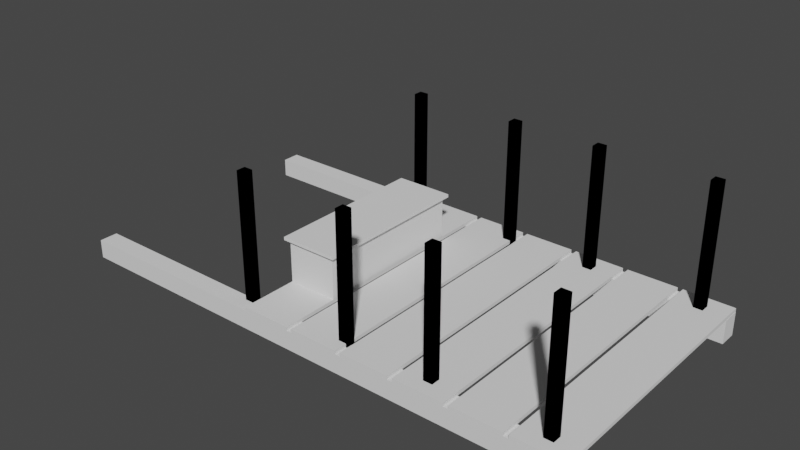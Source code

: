 # Source: untitled.blend  (saved by Blender 3.4.6; exported with 4.5.12 LTS)
import bpy
from mathutils import Matrix  # noqa: F401  (used for matrix-valued properties, if any)

bpy.ops.wm.read_factory_settings(use_empty=True)
scene = bpy.context.scene
scene.name = 'Scene'

# ---- collections
col_coll1 = bpy.data.collections.new('coll1'); scene.collection.children.link(col_coll1)

# ---- world
world_world = bpy.data.worlds.new('World'); scene.world = world_world
world_world.use_nodes = True; world_world.node_tree.nodes.clear()
_N = world_world.node_tree.nodes; _L = world_world.node_tree.links
n0 = _N.new('ShaderNodeOutputWorld'); n0.name = 'World Output'; n0.location = (300, 300)
n1 = _N.new('ShaderNodeBackground'); n1.name = 'Background'; n1.location = (10, 300)
n1.inputs[0].default_value = (0.05088, 0.05088, 0.05088, 1.0)
_L.new(n1.outputs[0], n0.inputs[0])
n0.is_active_output = True
world_world.color = (0.05088, 0.05088, 0.05088)
world_world.use_sun_shadow = False
world_world.sun_shadow_jitter_overblur = 0.0

# ---- meshes
me_cube = bpy.data.meshes.new('Cube')
me_cube.from_pydata([(10.55, -0.3695, -0.3695), (10.55, -0.3695, 0.3695), (10.55, 0.3695, -0.3695), (10.55, 0.3695, 0.3695), (-10.55, -0.3695, -0.3695), (-10.55, -0.3695, 0.3695), (-10.55, 0.3695, -0.3695), (-10.55, 0.3695, 0.3695)], [], [(0, 1, 3, 2), (2, 3, 7, 6), (6, 7, 5, 4), (4, 5, 1, 0), (2, 6, 4, 0), (7, 3, 1, 5)])
_uv = me_cube.uv_layers.new(name='UVMap')
_uv.uv.foreach_set('vector', [0.375, 0.0, 0.625, 0.0, 0.625, 0.25, 0.375, 0.25, 0.375, 0.25, 0.625, 0.25, 0.625, 0.5, 0.375, 0.5, 0.375, 0.5, 0.625, 0.5, 0.625, 0.75, 0.375, 0.75, 0.375, 0.75, 0.625, 0.75, 0.625, 1.0, 0.375, 1.0, 0.125, 0.5, 0.375, 0.5, 0.375, 0.75, 0.125, 0.75, 0.625, 0.5, 0.875, 0.5, 0.875, 0.75, 0.625, 0.75])
me_cube.update()
me_cube_002 = bpy.data.meshes.new('Cube.002')
me_cube_002.from_pydata([(10.55, -0.3695, -0.577), (10.55, -0.3695, 0.3695), (10.55, 0.3695, -0.577), (10.55, 0.3695, 0.3695), (-10.55, -0.3695, -0.3695), (-10.55, -0.3695, 0.3695), (-10.55, 0.3695, -0.3695), (-10.55, 0.3695, 0.3695), (0.0, 0.3695, -0.577), (0.0, 0.3695, 0.3695), (0.0, -0.3695, -0.577), (0.0, -0.3695, 0.3695), (-0.4533, 0.3695, 0.3695), (-0.4533, -0.3695, -0.3695), (-0.4533, 0.3695, -0.3695), (-0.4533, -0.3695, 0.3695)], [], [(0, 1, 3, 2), (14, 12, 7, 6), (6, 7, 5, 4), (10, 11, 1, 0), (14, 6, 4, 13), (9, 3, 1, 11), (12, 9, 11, 15), (2, 8, 10, 0), (13, 15, 11, 10), (2, 3, 9, 8), (4, 5, 15, 13), (7, 12, 15, 5), (8, 14, 13, 10), (8, 9, 12, 14)])
_uv = me_cube_002.uv_layers.new(name='UVMap')
_uv.uv.foreach_set('vector', [0.375, 0.0, 0.625, 0.0, 0.625, 0.25, 0.375, 0.25, 0.375, 0.3804, 0.625, 0.3804, 0.625, 0.5, 0.375, 0.5, 0.375, 0.5, 0.625, 0.5, 0.625, 0.75, 0.375, 0.75, 0.375, 0.875, 0.625, 0.875, 0.625, 1.0, 0.375, 1.0, 0.2554, 0.5, 0.375, 0.5, 0.375, 0.75, 0.2554, 0.75, 0.75, 0.5, 0.875, 0.5, 0.875, 0.75, 0.75, 0.75, 0.7446, 0.5, 0.75, 0.5, 0.75, 0.75, 0.7446, 0.75, 0.125, 0.5, 0.25, 0.5, 0.25, 0.75, 0.125, 0.75, 0.375, 0.8696, 0.625, 0.8696, 0.625, 0.875, 0.375, 0.875, 0.375, 0.25, 0.625, 0.25, 0.625, 0.375, 0.375, 0.375, 0.375, 0.75, 0.625, 0.75, 0.625, 0.8696, 0.375, 0.8696, 0.625, 0.5, 0.7446, 0.5, 0.7446, 0.75, 0.625, 0.75, 0.25, 0.5, 0.2554, 0.5, 0.2554, 0.75, 0.25, 0.75, 0.375, 0.375, 0.625, 0.375, 0.625, 0.3804, 0.375, 0.3804])
me_cube_002.update()
me_cube_003 = bpy.data.meshes.new('Cube.003')
me_cube_003.from_pydata([(-1.428, -0.3692, -5.608), (-1.428, 10.37, -5.748), (-1.428, 10.37, -5.608), (0.572, -0.3692, -5.748), (0.572, -0.3692, -5.608), (0.572, 10.37, -5.748), (0.572, 10.37, -5.608), (-1.428, -0.3692, -5.748)], [], [(7, 0, 2, 1), (1, 2, 6, 5), (5, 6, 4, 3), (3, 4, 0, 7), (1, 5, 3, 7), (6, 2, 0, 4)])
_uv = me_cube_003.uv_layers.new(name='UVMap')
_uv.uv.foreach_set('vector', [0.375, 0.0, 0.625, 0.0, 0.625, 0.25, 0.375, 0.25, 0.375, 0.25, 0.625, 0.25, 0.625, 0.5, 0.375, 0.5, 0.375, 0.5, 0.625, 0.5, 0.625, 0.75, 0.375, 0.75, 0.375, 0.75, 0.625, 0.75, 0.625, 1.0, 0.375, 1.0, 0.125, 0.5, 0.375, 0.5, 0.375, 0.75, 0.125, 0.75, 0.625, 0.5, 0.875, 0.5, 0.875, 0.75, 0.625, 0.75])
me_cube_003.update()
me_cube_004 = bpy.data.meshes.new('Cube.004')
me_cube_004.from_pydata([(-1.428, -0.3692, -5.608), (-1.428, 10.37, -5.748), (-1.428, 10.37, -5.608), (0.572, -0.3692, -5.748), (0.572, -0.3692, -5.608), (0.572, 10.37, -5.748), (0.572, 10.37, -5.608), (-1.428, -0.3692, -5.748)], [], [(7, 0, 2, 1), (1, 2, 6, 5), (5, 6, 4, 3), (3, 4, 0, 7), (1, 5, 3, 7), (6, 2, 0, 4)])
_uv = me_cube_004.uv_layers.new(name='UVMap')
_uv.uv.foreach_set('vector', [0.375, 0.0, 0.625, 0.0, 0.625, 0.25, 0.375, 0.25, 0.375, 0.25, 0.625, 0.25, 0.625, 0.5, 0.375, 0.5, 0.375, 0.5, 0.625, 0.5, 0.625, 0.75, 0.375, 0.75, 0.375, 0.75, 0.625, 0.75, 0.625, 1.0, 0.375, 1.0, 0.125, 0.5, 0.375, 0.5, 0.375, 0.75, 0.125, 0.75, 0.625, 0.5, 0.875, 0.5, 0.875, 0.75, 0.625, 0.75])
me_cube_004.update()
me_cube_005 = bpy.data.meshes.new('Cube.005')
me_cube_005.from_pydata([(-1.428, -0.3692, -5.608), (-1.428, 10.37, -5.748), (-1.428, 10.37, -5.608), (0.572, -0.3692, -5.748), (0.572, -0.3692, -5.608), (0.572, 10.37, -5.748), (0.572, 10.37, -5.608), (-1.428, -0.3692, -5.748)], [], [(7, 0, 2, 1), (1, 2, 6, 5), (5, 6, 4, 3), (3, 4, 0, 7), (1, 5, 3, 7), (6, 2, 0, 4)])
_uv = me_cube_005.uv_layers.new(name='UVMap')
_uv.uv.foreach_set('vector', [0.375, 0.0, 0.625, 0.0, 0.625, 0.25, 0.375, 0.25, 0.375, 0.25, 0.625, 0.25, 0.625, 0.5, 0.375, 0.5, 0.375, 0.5, 0.625, 0.5, 0.625, 0.75, 0.375, 0.75, 0.375, 0.75, 0.625, 0.75, 0.625, 1.0, 0.375, 1.0, 0.125, 0.5, 0.375, 0.5, 0.375, 0.75, 0.125, 0.75, 0.625, 0.5, 0.875, 0.5, 0.875, 0.75, 0.625, 0.75])
me_cube_005.update()
me_cube_006 = bpy.data.meshes.new('Cube.006')
me_cube_006.from_pydata([(-1.428, -0.3692, -5.608), (-1.428, 10.37, -5.748), (-1.428, 10.37, -5.608), (0.572, -0.3692, -5.748), (0.572, -0.3692, -5.608), (0.572, 10.37, -5.748), (0.572, 10.37, -5.608), (-1.428, -0.3692, -5.748)], [], [(7, 0, 2, 1), (1, 2, 6, 5), (5, 6, 4, 3), (3, 4, 0, 7), (1, 5, 3, 7), (6, 2, 0, 4)])
_uv = me_cube_006.uv_layers.new(name='UVMap')
_uv.uv.foreach_set('vector', [0.375, 0.0, 0.625, 0.0, 0.625, 0.25, 0.375, 0.25, 0.375, 0.25, 0.625, 0.25, 0.625, 0.5, 0.375, 0.5, 0.375, 0.5, 0.625, 0.5, 0.625, 0.75, 0.375, 0.75, 0.375, 0.75, 0.625, 0.75, 0.625, 1.0, 0.375, 1.0, 0.125, 0.5, 0.375, 0.5, 0.375, 0.75, 0.125, 0.75, 0.625, 0.5, 0.875, 0.5, 0.875, 0.75, 0.625, 0.75])
me_cube_006.update()
me_cube_007 = bpy.data.meshes.new('Cube.007')
me_cube_007.from_pydata([(-1.428, -0.3692, -5.608), (-1.428, 10.37, -5.748), (-1.428, 10.37, -5.608), (0.572, -0.3692, -5.748), (0.572, -0.3692, -5.608), (0.572, 10.37, -5.748), (0.572, 10.37, -5.608), (-1.428, -0.3692, -5.748)], [], [(7, 0, 2, 1), (1, 2, 6, 5), (5, 6, 4, 3), (3, 4, 0, 7), (1, 5, 3, 7), (6, 2, 0, 4)])
_uv = me_cube_007.uv_layers.new(name='UVMap')
_uv.uv.foreach_set('vector', [0.375, 0.0, 0.625, 0.0, 0.625, 0.25, 0.375, 0.25, 0.375, 0.25, 0.625, 0.25, 0.625, 0.5, 0.375, 0.5, 0.375, 0.5, 0.625, 0.5, 0.625, 0.75, 0.375, 0.75, 0.375, 0.75, 0.625, 0.75, 0.625, 1.0, 0.375, 1.0, 0.125, 0.5, 0.375, 0.5, 0.375, 0.75, 0.125, 0.75, 0.625, 0.5, 0.875, 0.5, 0.875, 0.75, 0.625, 0.75])
me_cube_007.update()
me_cube_008 = bpy.data.meshes.new('Cube.008')
me_cube_008.from_pydata([(-1.428, -0.3692, -5.608), (-1.428, 10.37, -5.748), (-1.428, 10.37, -5.608), (0.572, -0.3692, -5.748), (0.572, -0.3692, -5.608), (0.572, 10.37, -5.748), (0.572, 10.37, -5.608), (-1.428, -0.3692, -5.748)], [], [(7, 0, 2, 1), (1, 2, 6, 5), (5, 6, 4, 3), (3, 4, 0, 7), (1, 5, 3, 7), (6, 2, 0, 4)])
_uv = me_cube_008.uv_layers.new(name='UVMap')
_uv.uv.foreach_set('vector', [0.375, 0.0, 0.625, 0.0, 0.625, 0.25, 0.375, 0.25, 0.375, 0.25, 0.625, 0.25, 0.625, 0.5, 0.375, 0.5, 0.375, 0.5, 0.625, 0.5, 0.625, 0.75, 0.375, 0.75, 0.375, 0.75, 0.625, 0.75, 0.625, 1.0, 0.375, 1.0, 0.125, 0.5, 0.375, 0.5, 0.375, 0.75, 0.125, 0.75, 0.625, 0.5, 0.875, 0.5, 0.875, 0.75, 0.625, 0.75])
me_cube_008.update()
me_cube_009 = bpy.data.meshes.new('Cube.009')
me_cube_009.from_pydata([(-1.0, -3.062, -1.0), (-1.0, 3.062, -1.0), (-1.0, 3.062, 0.6832), (1.0, -3.062, -1.0), (1.0, -3.062, 0.6832), (1.0, 3.062, -1.0), (-1.0, -3.062, 0.6832), (1.0, 3.062, 0.6832), (-1.153, -3.215, 0.6832), (-1.153, 3.215, 0.6832), (1.153, 3.215, 0.6832), (1.153, -3.215, 0.6832), (-1.153, -3.215, 0.8064), (-1.153, 3.215, 0.8064), (1.153, 3.215, 0.8064), (1.153, -3.215, 0.8064)], [], [(0, 6, 2, 1), (1, 2, 7, 5), (5, 7, 4, 3), (3, 4, 6, 0), (1, 5, 3, 0), (2, 6, 8, 9), (8, 11, 15, 12), (6, 4, 11, 8), (7, 2, 9, 10), (4, 7, 10, 11), (14, 13, 12, 15), (10, 9, 13, 14), (11, 10, 14, 15), (9, 8, 12, 13)])
_uv = me_cube_009.uv_layers.new(name='UVMap')
_uv.uv.foreach_set('vector', [0.375, 0.0, 0.625, 0.0, 0.625, 0.25, 0.375, 0.25, 0.375, 0.25, 0.625, 0.25, 0.625, 0.5, 0.375, 0.5, 0.375, 0.5, 0.625, 0.5, 0.625, 0.75, 0.375, 0.75, 0.375, 0.75, 0.625, 0.75, 0.625, 1.0, 0.375, 1.0, 0.125, 0.5, 0.375, 0.5, 0.375, 0.75, 0.125, 0.75, 0.625, 0.25, 0.625, 0.0, 0.625, 0.0, 0.625, 0.25, 0.625, 1.0, 0.625, 0.75, 0.625, 0.75, 0.625, 1.0, 0.625, 1.0, 0.625, 0.75, 0.625, 0.75, 0.625, 1.0, 0.625, 0.5, 0.625, 0.25, 0.625, 0.25, 0.625, 0.5, 0.625, 0.75, 0.625, 0.5, 0.625, 0.5, 0.625, 0.75, 0.625, 0.5, 0.875, 0.5, 0.875, 0.75, 0.625, 0.75, 0.625, 0.5, 0.625, 0.25, 0.625, 0.25, 0.625, 0.5, 0.625, 0.75, 0.625, 0.5, 0.625, 0.5, 0.625, 0.75, 0.625, 0.25, 0.625, 0.0, 0.625, 0.0, 0.625, 0.25])
me_cube_009.update()
me_cube_010 = bpy.data.meshes.new('Cube.010')
me_cube_010.from_pydata([(2.025, 4.478, -0.2552), (2.025, 4.478, 4.962), (2.025, 4.841, -0.2552), (2.025, 4.841, 4.962), (2.387, 4.478, -0.2552), (2.387, 4.478, 4.962), (2.387, 4.841, -0.2552), (2.387, 4.841, 4.962), (-2.025, 4.478, -0.2552), (-2.025, 4.478, 4.962), (-2.025, 4.841, -0.2552), (-2.025, 4.841, 4.962), (-2.387, 4.478, -0.2552), (-2.387, 4.478, 4.962), (-2.387, 4.841, -0.2552), (-2.387, 4.841, 4.962), (2.025, -4.478, -0.2552), (2.025, -4.478, 4.962), (2.025, -4.841, -0.2552), (2.025, -4.841, 4.962), (2.387, -4.478, -0.2552), (2.387, -4.478, 4.962), (2.387, -4.841, -0.2552), (2.387, -4.841, 4.962), (-2.025, -4.478, -0.2552), (-2.025, -4.478, 4.962), (-2.025, -4.841, -0.2552), (-2.025, -4.841, 4.962), (-2.387, -4.478, -0.2552), (-2.387, -4.478, 4.962), (-2.387, -4.841, -0.2552), (-2.387, -4.841, 4.962), (-2.025, 4.478, -0.2552), (-2.025, 4.478, 4.962), (-2.025, 4.841, -0.2552), (-2.025, 4.841, 4.962), (-2.387, 4.478, -0.2552), (-2.387, 4.478, 4.962), (-2.387, 4.841, -0.2552), (-2.387, 4.841, 4.962), (2.025, 4.478, -0.2552), (2.025, 4.478, 4.962), (2.025, 4.841, -0.2552), (2.025, 4.841, 4.962), (2.387, 4.478, -0.2552), (2.387, 4.478, 4.962), (2.387, 4.841, -0.2552), (2.387, 4.841, 4.962), (-2.025, -4.478, -0.2552), (-2.025, -4.478, 4.962), (-2.025, -4.841, -0.2552), (-2.025, -4.841, 4.962), (-2.387, -4.478, -0.2552), (-2.387, -4.478, 4.962), (-2.387, -4.841, -0.2552), (-2.387, -4.841, 4.962), (2.025, -4.478, -0.2552), (2.025, -4.478, 4.962), (2.025, -4.841, -0.2552), (2.025, -4.841, 4.962), (2.387, -4.478, -0.2552), (2.387, -4.478, 4.962), (2.387, -4.841, -0.2552), (2.387, -4.841, 4.962), (-9.969, 4.478, -0.2552), (-9.969, 4.478, 4.962), (-9.969, 4.841, -0.2552), (-9.969, 4.841, 4.962), (-10.33, 4.478, -0.2552), (-10.33, 4.478, 4.962), (-10.33, 4.841, -0.2552), (-10.33, 4.841, 4.962), (-5.919, 4.478, -0.2552), (-5.919, 4.478, 4.962), (-5.919, 4.841, -0.2552), (-5.919, 4.841, 4.962), (-5.557, 4.478, -0.2552), (-5.557, 4.478, 4.962), (-5.557, 4.841, -0.2552), (-5.557, 4.841, 4.962), (-9.969, -4.478, -0.2552), (-9.969, -4.478, 4.962), (-9.969, -4.841, -0.2552), (-9.969, -4.841, 4.962), (-10.33, -4.478, -0.2552), (-10.33, -4.478, 4.962), (-10.33, -4.841, -0.2552), (-10.33, -4.841, 4.962), (-5.919, -4.478, -0.2552), (-5.919, -4.478, 4.962), (-5.919, -4.841, -0.2552), (-5.919, -4.841, 4.962), (-5.557, -4.478, -0.2552), (-5.557, -4.478, 4.962), (-5.557, -4.841, -0.2552), (-5.557, -4.841, 4.962), (-5.919, 4.478, -0.2552), (-5.919, 4.478, 4.962), (-5.919, 4.841, -0.2552), (-5.919, 4.841, 4.962), (-5.557, 4.478, -0.2552), (-5.557, 4.478, 4.962), (-5.557, 4.841, -0.2552), (-5.557, 4.841, 4.962), (-9.969, 4.478, -0.2552), (-9.969, 4.478, 4.962), (-9.969, 4.841, -0.2552), (-9.969, 4.841, 4.962), (-10.33, 4.478, -0.2552), (-10.33, 4.478, 4.962), (-10.33, 4.841, -0.2552), (-10.33, 4.841, 4.962), (-5.919, -4.478, -0.2552), (-5.919, -4.478, 4.962), (-5.919, -4.841, -0.2552), (-5.919, -4.841, 4.962), (-5.557, -4.478, -0.2552), (-5.557, -4.478, 4.962), (-5.557, -4.841, -0.2552), (-5.557, -4.841, 4.962), (-9.969, -4.478, -0.2552), (-9.969, -4.478, 4.962), (-9.969, -4.841, -0.2552), (-9.969, -4.841, 4.962), (-10.33, -4.478, -0.2552), (-10.33, -4.478, 4.962), (-10.33, -4.841, -0.2552), (-10.33, -4.841, 4.962)], [], [(0, 1, 3, 2), (2, 3, 7, 6), (6, 7, 5, 4), (4, 5, 1, 0), (2, 6, 4, 0), (7, 3, 1, 5), (8, 10, 11, 9), (10, 14, 15, 11), (14, 12, 13, 15), (12, 8, 9, 13), (10, 8, 12, 14), (15, 13, 9, 11), (16, 18, 19, 17), (18, 22, 23, 19), (22, 20, 21, 23), (20, 16, 17, 21), (18, 16, 20, 22), (23, 21, 17, 19), (24, 25, 27, 26), (26, 27, 31, 30), (30, 31, 29, 28), (28, 29, 25, 24), (26, 30, 28, 24), (31, 27, 25, 29), (32, 34, 35, 33), (34, 38, 39, 35), (38, 36, 37, 39), (36, 32, 33, 37), (34, 32, 36, 38), (39, 37, 33, 35), (40, 41, 43, 42), (42, 43, 47, 46), (46, 47, 45, 44), (44, 45, 41, 40), (42, 46, 44, 40), (47, 43, 41, 45), (48, 49, 51, 50), (50, 51, 55, 54), (54, 55, 53, 52), (52, 53, 49, 48), (50, 54, 52, 48), (55, 51, 49, 53), (56, 58, 59, 57), (58, 62, 63, 59), (62, 60, 61, 63), (60, 56, 57, 61), (58, 56, 60, 62), (63, 61, 57, 59), (64, 66, 67, 65), (66, 70, 71, 67), (70, 68, 69, 71), (68, 64, 65, 69), (66, 64, 68, 70), (71, 69, 65, 67), (72, 73, 75, 74), (74, 75, 79, 78), (78, 79, 77, 76), (76, 77, 73, 72), (74, 78, 76, 72), (79, 75, 73, 77), (80, 81, 83, 82), (82, 83, 87, 86), (86, 87, 85, 84), (84, 85, 81, 80), (82, 86, 84, 80), (87, 83, 81, 85), (88, 90, 91, 89), (90, 94, 95, 91), (94, 92, 93, 95), (92, 88, 89, 93), (90, 88, 92, 94), (95, 93, 89, 91), (96, 97, 99, 98), (98, 99, 103, 102), (102, 103, 101, 100), (100, 101, 97, 96), (98, 102, 100, 96), (103, 99, 97, 101), (104, 106, 107, 105), (106, 110, 111, 107), (110, 108, 109, 111), (108, 104, 105, 109), (106, 104, 108, 110), (111, 109, 105, 107), (112, 114, 115, 113), (114, 118, 119, 115), (118, 116, 117, 119), (116, 112, 113, 117), (114, 112, 116, 118), (119, 117, 113, 115), (120, 121, 123, 122), (122, 123, 127, 126), (126, 127, 125, 124), (124, 125, 121, 120), (122, 126, 124, 120), (127, 123, 121, 125)])
_uv = me_cube_010.uv_layers.new(name='UVMap')
_uv.uv.foreach_set('vector', [0.375, 0.0, 0.625, 0.0, 0.625, 0.25, 0.375, 0.25, 0.375, 0.25, 0.625, 0.25, 0.625, 0.5, 0.375, 0.5, 0.375, 0.5, 0.625, 0.5, 0.625, 0.75, 0.375, 0.75, 0.375, 0.75, 0.625, 0.75, 0.625, 1.0, 0.375, 1.0, 0.125, 0.5, 0.375, 0.5, 0.375, 0.75, 0.125, 0.75, 0.625, 0.5, 0.875, 0.5, 0.875, 0.75, 0.625, 0.75, 0.375, 0.0, 0.375, 0.25, 0.625, 0.25, 0.625, 0.0, 0.375, 0.25, 0.375, 0.5, 0.625, 0.5, 0.625, 0.25, 0.375, 0.5, 0.375, 0.75, 0.625, 0.75, 0.625, 0.5, 0.375, 0.75, 0.375, 1.0, 0.625, 1.0, 0.625, 0.75, 0.125, 0.5, 0.125, 0.75, 0.375, 0.75, 0.375, 0.5, 0.625, 0.5, 0.625, 0.75, 0.875, 0.75, 0.875, 0.5, 0.375, 0.0, 0.375, 0.25, 0.625, 0.25, 0.625, 0.0, 0.375, 0.25, 0.375, 0.5, 0.625, 0.5, 0.625, 0.25, 0.375, 0.5, 0.375, 0.75, 0.625, 0.75, 0.625, 0.5, 0.375, 0.75, 0.375, 1.0, 0.625, 1.0, 0.625, 0.75, 0.125, 0.5, 0.125, 0.75, 0.375, 0.75, 0.375, 0.5, 0.625, 0.5, 0.625, 0.75, 0.875, 0.75, 0.875, 0.5, 0.375, 0.0, 0.625, 0.0, 0.625, 0.25, 0.375, 0.25, 0.375, 0.25, 0.625, 0.25, 0.625, 0.5, 0.375, 0.5, 0.375, 0.5, 0.625, 0.5, 0.625, 0.75, 0.375, 0.75, 0.375, 0.75, 0.625, 0.75, 0.625, 1.0, 0.375, 1.0, 0.125, 0.5, 0.375, 0.5, 0.375, 0.75, 0.125, 0.75, 0.625, 0.5, 0.875, 0.5, 0.875, 0.75, 0.625, 0.75, 0.375, 0.0, 0.375, 0.25, 0.625, 0.25, 0.625, 0.0, 0.375, 0.25, 0.375, 0.5, 0.625, 0.5, 0.625, 0.25, 0.375, 0.5, 0.375, 0.75, 0.625, 0.75, 0.625, 0.5, 0.375, 0.75, 0.375, 1.0, 0.625, 1.0, 0.625, 0.75, 0.125, 0.5, 0.125, 0.75, 0.375, 0.75, 0.375, 0.5, 0.625, 0.5, 0.625, 0.75, 0.875, 0.75, 0.875, 0.5, 0.375, 0.0, 0.625, 0.0, 0.625, 0.25, 0.375, 0.25, 0.375, 0.25, 0.625, 0.25, 0.625, 0.5, 0.375, 0.5, 0.375, 0.5, 0.625, 0.5, 0.625, 0.75, 0.375, 0.75, 0.375, 0.75, 0.625, 0.75, 0.625, 1.0, 0.375, 1.0, 0.125, 0.5, 0.375, 0.5, 0.375, 0.75, 0.125, 0.75, 0.625, 0.5, 0.875, 0.5, 0.875, 0.75, 0.625, 0.75, 0.375, 0.0, 0.625, 0.0, 0.625, 0.25, 0.375, 0.25, 0.375, 0.25, 0.625, 0.25, 0.625, 0.5, 0.375, 0.5, 0.375, 0.5, 0.625, 0.5, 0.625, 0.75, 0.375, 0.75, 0.375, 0.75, 0.625, 0.75, 0.625, 1.0, 0.375, 1.0, 0.125, 0.5, 0.375, 0.5, 0.375, 0.75, 0.125, 0.75, 0.625, 0.5, 0.875, 0.5, 0.875, 0.75, 0.625, 0.75, 0.375, 0.0, 0.375, 0.25, 0.625, 0.25, 0.625, 0.0, 0.375, 0.25, 0.375, 0.5, 0.625, 0.5, 0.625, 0.25, 0.375, 0.5, 0.375, 0.75, 0.625, 0.75, 0.625, 0.5, 0.375, 0.75, 0.375, 1.0, 0.625, 1.0, 0.625, 0.75, 0.125, 0.5, 0.125, 0.75, 0.375, 0.75, 0.375, 0.5, 0.625, 0.5, 0.625, 0.75, 0.875, 0.75, 0.875, 0.5, 0.375, 0.0, 0.375, 0.25, 0.625, 0.25, 0.625, 0.0, 0.375, 0.25, 0.375, 0.5, 0.625, 0.5, 0.625, 0.25, 0.375, 0.5, 0.375, 0.75, 0.625, 0.75, 0.625, 0.5, 0.375, 0.75, 0.375, 1.0, 0.625, 1.0, 0.625, 0.75, 0.125, 0.5, 0.125, 0.75, 0.375, 0.75, 0.375, 0.5, 0.625, 0.5, 0.625, 0.75, 0.875, 0.75, 0.875, 0.5, 0.375, 0.0, 0.625, 0.0, 0.625, 0.25, 0.375, 0.25, 0.375, 0.25, 0.625, 0.25, 0.625, 0.5, 0.375, 0.5, 0.375, 0.5, 0.625, 0.5, 0.625, 0.75, 0.375, 0.75, 0.375, 0.75, 0.625, 0.75, 0.625, 1.0, 0.375, 1.0, 0.125, 0.5, 0.375, 0.5, 0.375, 0.75, 0.125, 0.75, 0.625, 0.5, 0.875, 0.5, 0.875, 0.75, 0.625, 0.75, 0.375, 0.0, 0.625, 0.0, 0.625, 0.25, 0.375, 0.25, 0.375, 0.25, 0.625, 0.25, 0.625, 0.5, 0.375, 0.5, 0.375, 0.5, 0.625, 0.5, 0.625, 0.75, 0.375, 0.75, 0.375, 0.75, 0.625, 0.75, 0.625, 1.0, 0.375, 1.0, 0.125, 0.5, 0.375, 0.5, 0.375, 0.75, 0.125, 0.75, 0.625, 0.5, 0.875, 0.5, 0.875, 0.75, 0.625, 0.75, 0.375, 0.0, 0.375, 0.25, 0.625, 0.25, 0.625, 0.0, 0.375, 0.25, 0.375, 0.5, 0.625, 0.5, 0.625, 0.25, 0.375, 0.5, 0.375, 0.75, 0.625, 0.75, 0.625, 0.5, 0.375, 0.75, 0.375, 1.0, 0.625, 1.0, 0.625, 0.75, 0.125, 0.5, 0.125, 0.75, 0.375, 0.75, 0.375, 0.5, 0.625, 0.5, 0.625, 0.75, 0.875, 0.75, 0.875, 0.5, 0.375, 0.0, 0.625, 0.0, 0.625, 0.25, 0.375, 0.25, 0.375, 0.25, 0.625, 0.25, 0.625, 0.5, 0.375, 0.5, 0.375, 0.5, 0.625, 0.5, 0.625, 0.75, 0.375, 0.75, 0.375, 0.75, 0.625, 0.75, 0.625, 1.0, 0.375, 1.0, 0.125, 0.5, 0.375, 0.5, 0.375, 0.75, 0.125, 0.75, 0.625, 0.5, 0.875, 0.5, 0.875, 0.75, 0.625, 0.75, 0.375, 0.0, 0.375, 0.25, 0.625, 0.25, 0.625, 0.0, 0.375, 0.25, 0.375, 0.5, 0.625, 0.5, 0.625, 0.25, 0.375, 0.5, 0.375, 0.75, 0.625, 0.75, 0.625, 0.5, 0.375, 0.75, 0.375, 1.0, 0.625, 1.0, 0.625, 0.75, 0.125, 0.5, 0.125, 0.75, 0.375, 0.75, 0.375, 0.5, 0.625, 0.5, 0.625, 0.75, 0.875, 0.75, 0.875, 0.5, 0.375, 0.0, 0.375, 0.25, 0.625, 0.25, 0.625, 0.0, 0.375, 0.25, 0.375, 0.5, 0.625, 0.5, 0.625, 0.25, 0.375, 0.5, 0.375, 0.75, 0.625, 0.75, 0.625, 0.5, 0.375, 0.75, 0.375, 1.0, 0.625, 1.0, 0.625, 0.75, 0.125, 0.5, 0.125, 0.75, 0.375, 0.75, 0.375, 0.5, 0.625, 0.5, 0.625, 0.75, 0.875, 0.75, 0.875, 0.5, 0.375, 0.0, 0.625, 0.0, 0.625, 0.25, 0.375, 0.25, 0.375, 0.25, 0.625, 0.25, 0.625, 0.5, 0.375, 0.5, 0.375, 0.5, 0.625, 0.5, 0.625, 0.75, 0.375, 0.75, 0.375, 0.75, 0.625, 0.75, 0.625, 1.0, 0.375, 1.0, 0.125, 0.5, 0.375, 0.5, 0.375, 0.75, 0.125, 0.75, 0.625, 0.5, 0.875, 0.5, 0.875, 0.75, 0.625, 0.75])
me_cube_010.update()

# ---- objects
ob_cube = bpy.data.objects.new('Cube', me_cube)
ob_cube_002 = bpy.data.objects.new('Cube.002', me_cube_002)
ob_plate1 = bpy.data.objects.new('PLATE1', me_cube_003)
ob_plateplate6 = bpy.data.objects.new('PLATEPLATE6', me_cube_004)
ob_platplate2 = bpy.data.objects.new('PLATPLATE2', me_cube_005)
ob_plateplate5 = bpy.data.objects.new('PLATEPLATE5', me_cube_006)
ob_plateplate4 = bpy.data.objects.new('PLATEPLATE4', me_cube_007)
ob_platplate3 = bpy.data.objects.new('PLATPLATE3', me_cube_008)
ob_chear = bpy.data.objects.new('CHEAR', me_cube_009)
ob_cube_001 = bpy.data.objects.new('Cube.001', me_cube_010)

# ---- transforms, parenting, visibility, modifiers, constraints
ob_cube.location = (0.0, 0.0, 9.97)
ob_cube_002.location = (0.0, 10.0, 9.97)
ob_plate1.location = (1.17, 0.0, 16.09)
ob_plateplate6.location = (3.37, 0.0, 16.09)
ob_platplate2.location = (5.57, 0.0, 16.09)
ob_plateplate5.location = (7.77, 0.0, 16.09)
ob_plateplate4.location = (9.97, 0.0, 16.09)
ob_platplate3.location = (-1.03, 0.0, 16.09)
ob_chear.location = (-1.458, 5.001, 11.48)
ob_cube_001.location = (7.342, 5.001, 10.34)

# ---- collection membership
col_coll1.objects.link(ob_cube)
col_coll1.objects.link(ob_cube_002)
col_coll1.objects.link(ob_plate1)
col_coll1.objects.link(ob_plateplate6)
col_coll1.objects.link(ob_platplate2)
col_coll1.objects.link(ob_plateplate5)
col_coll1.objects.link(ob_plateplate4)
col_coll1.objects.link(ob_platplate3)
col_coll1.objects.link(ob_chear)
col_coll1.objects.link(ob_cube_001)

# ---- scene / render settings (as saved in the file)
scene.frame_start = 1; scene.frame_end = 250; scene.frame_set(1)
scene.render.engine = 'BLENDER_EEVEE_NEXT'
scene.cycles.sampling_pattern = 'TABULATED_SOBOL'
scene.cycles.use_light_tree = False
scene.view_settings.view_transform = 'Filmic'
bpy.context.view_layer.update()

# ---- added for rendering (the .blend has no active camera and no usable light): camera, sun
cam_auto = bpy.data.cameras.new('AutoCamera')
cam_auto.lens = 50.0
cam_auto.sensor_width = 36.0
cam_auto.clip_end = 1000.0
ob_auto_camera = bpy.data.objects.new('AutoCamera', cam_auto)
scene.collection.objects.link(ob_auto_camera)
ob_auto_camera.location = (22.5724, -22.0864, 30.4051)
ob_auto_camera.rotation_euler = (1.09748, -7.21219e-08, 0.694738)
scene.camera = ob_auto_camera
light_auto_sun = bpy.data.lights.new('AutoSun', 'SUN')
light_auto_sun.energy = 3.0
light_auto_sun.angle = 0.0523599
ob_auto_sun = bpy.data.objects.new('AutoSun', light_auto_sun)
scene.collection.objects.link(ob_auto_sun)
ob_auto_sun.rotation_euler = (0.872665, 0.174533, 0.523599)
bpy.context.view_layer.update()
